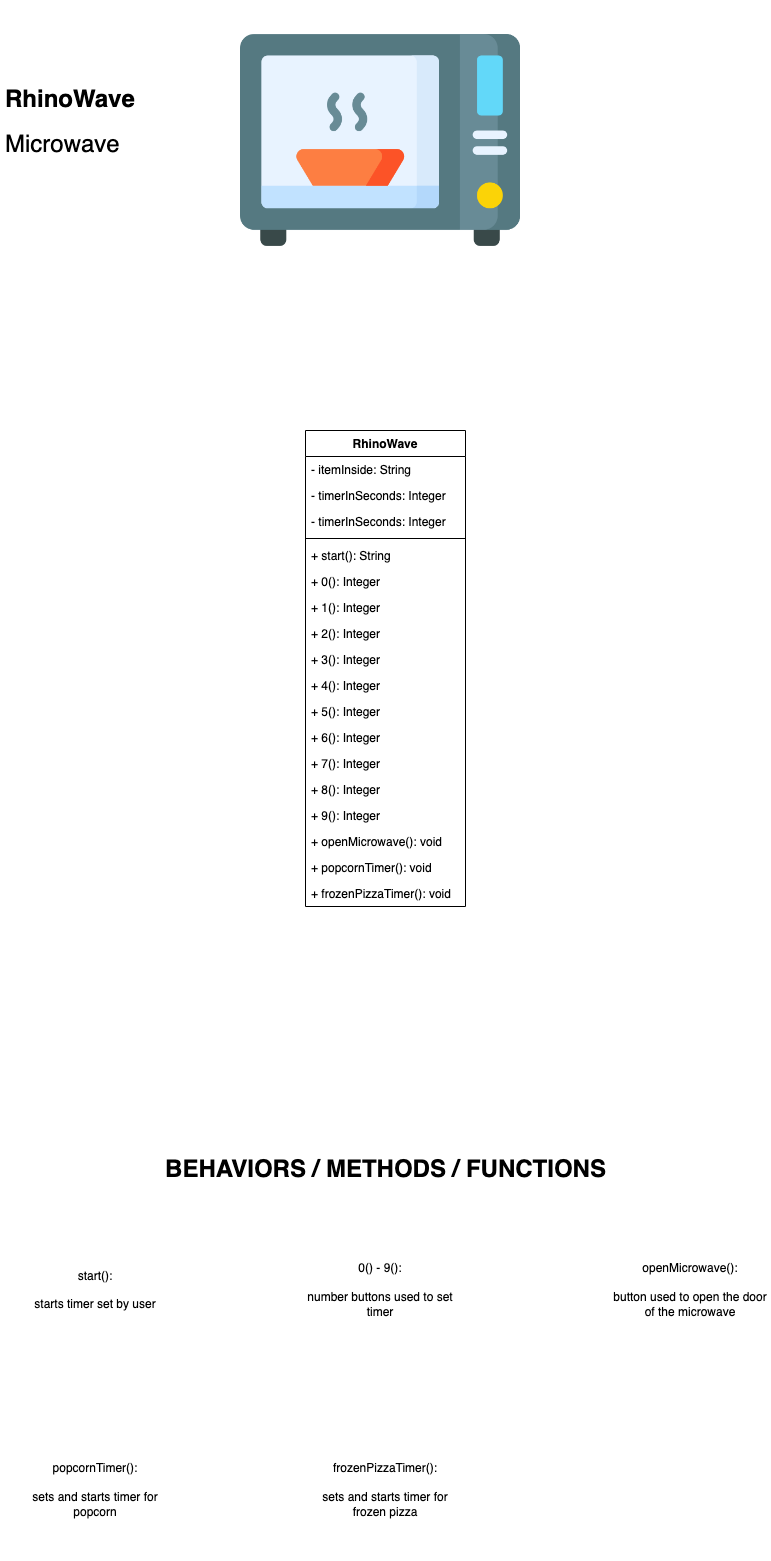

The diagram above was exported from draw.io. Its source (the exported page's mxGraphModel, read from the mxfile embedded in the PNG):
<mxGraphModel dx="1426" dy="773" grid="1" gridSize="10" guides="1" tooltips="1" connect="1" arrows="1" fold="1" page="1" pageScale="1" pageWidth="850" pageHeight="1100" math="0" shadow="0">
  <root>
    <mxCell id="0" />
    <mxCell id="1" parent="0" />
    <mxCell id="uY4fcJsV8FKlWqFs9SQZ-1" value="" style="shape=image;verticalLabelPosition=bottom;labelBackgroundColor=#ffffff;verticalAlign=top;aspect=fixed;imageAspect=0;image=data:image/png,(base64 omitted: 16944 chars);" vertex="1" parent="1">
      <mxGeometry x="280" width="280" height="280" as="geometry" />
    </mxCell>
    <mxCell id="uY4fcJsV8FKlWqFs9SQZ-2" value="&lt;h1&gt;RhinoWave&lt;/h1&gt;&lt;p&gt;&lt;font style=&quot;font-size: 24px&quot;&gt;Microwave&lt;br&gt;&lt;/font&gt;&lt;/p&gt;" style="text;html=1;strokeColor=none;fillColor=none;spacing=5;spacingTop=-20;whiteSpace=wrap;overflow=hidden;rounded=0;" vertex="1" parent="1">
      <mxGeometry x="40" y="80" width="190" height="120" as="geometry" />
    </mxCell>
    <mxCell id="uY4fcJsV8FKlWqFs9SQZ-3" value="RhinoWave" style="swimlane;fontStyle=1;align=center;verticalAlign=top;childLayout=stackLayout;horizontal=1;startSize=26;horizontalStack=0;resizeParent=1;resizeParentMax=0;resizeLast=0;collapsible=1;marginBottom=0;" vertex="1" parent="1">
      <mxGeometry x="345" y="430" width="160" height="476" as="geometry" />
    </mxCell>
    <mxCell id="uY4fcJsV8FKlWqFs9SQZ-4" value="- itemInside: String" style="text;strokeColor=none;fillColor=none;align=left;verticalAlign=top;spacingLeft=4;spacingRight=4;overflow=hidden;rotatable=0;points=[[0,0.5],[1,0.5]];portConstraint=eastwest;" vertex="1" parent="uY4fcJsV8FKlWqFs9SQZ-3">
      <mxGeometry y="26" width="160" height="26" as="geometry" />
    </mxCell>
    <mxCell id="uY4fcJsV8FKlWqFs9SQZ-7" value="- timerInSeconds: Integer" style="text;strokeColor=none;fillColor=none;align=left;verticalAlign=top;spacingLeft=4;spacingRight=4;overflow=hidden;rotatable=0;points=[[0,0.5],[1,0.5]];portConstraint=eastwest;" vertex="1" parent="uY4fcJsV8FKlWqFs9SQZ-3">
      <mxGeometry y="52" width="160" height="26" as="geometry" />
    </mxCell>
    <mxCell id="uY4fcJsV8FKlWqFs9SQZ-8" value="- timerInSeconds: Integer" style="text;strokeColor=none;fillColor=none;align=left;verticalAlign=top;spacingLeft=4;spacingRight=4;overflow=hidden;rotatable=0;points=[[0,0.5],[1,0.5]];portConstraint=eastwest;" vertex="1" parent="uY4fcJsV8FKlWqFs9SQZ-3">
      <mxGeometry y="78" width="160" height="26" as="geometry" />
    </mxCell>
    <mxCell id="uY4fcJsV8FKlWqFs9SQZ-5" value="" style="line;strokeWidth=1;fillColor=none;align=left;verticalAlign=middle;spacingTop=-1;spacingLeft=3;spacingRight=3;rotatable=0;labelPosition=right;points=[];portConstraint=eastwest;" vertex="1" parent="uY4fcJsV8FKlWqFs9SQZ-3">
      <mxGeometry y="104" width="160" height="8" as="geometry" />
    </mxCell>
    <mxCell id="uY4fcJsV8FKlWqFs9SQZ-6" value="+ start(): String" style="text;strokeColor=none;fillColor=none;align=left;verticalAlign=top;spacingLeft=4;spacingRight=4;overflow=hidden;rotatable=0;points=[[0,0.5],[1,0.5]];portConstraint=eastwest;" vertex="1" parent="uY4fcJsV8FKlWqFs9SQZ-3">
      <mxGeometry y="112" width="160" height="26" as="geometry" />
    </mxCell>
    <mxCell id="uY4fcJsV8FKlWqFs9SQZ-9" value="+ 0(): Integer" style="text;strokeColor=none;fillColor=none;align=left;verticalAlign=top;spacingLeft=4;spacingRight=4;overflow=hidden;rotatable=0;points=[[0,0.5],[1,0.5]];portConstraint=eastwest;" vertex="1" parent="uY4fcJsV8FKlWqFs9SQZ-3">
      <mxGeometry y="138" width="160" height="26" as="geometry" />
    </mxCell>
    <mxCell id="uY4fcJsV8FKlWqFs9SQZ-10" value="+ 1(): Integer" style="text;strokeColor=none;fillColor=none;align=left;verticalAlign=top;spacingLeft=4;spacingRight=4;overflow=hidden;rotatable=0;points=[[0,0.5],[1,0.5]];portConstraint=eastwest;" vertex="1" parent="uY4fcJsV8FKlWqFs9SQZ-3">
      <mxGeometry y="164" width="160" height="26" as="geometry" />
    </mxCell>
    <mxCell id="uY4fcJsV8FKlWqFs9SQZ-11" value="+ 2(): Integer" style="text;strokeColor=none;fillColor=none;align=left;verticalAlign=top;spacingLeft=4;spacingRight=4;overflow=hidden;rotatable=0;points=[[0,0.5],[1,0.5]];portConstraint=eastwest;" vertex="1" parent="uY4fcJsV8FKlWqFs9SQZ-3">
      <mxGeometry y="190" width="160" height="26" as="geometry" />
    </mxCell>
    <mxCell id="uY4fcJsV8FKlWqFs9SQZ-12" value="+ 3(): Integer" style="text;strokeColor=none;fillColor=none;align=left;verticalAlign=top;spacingLeft=4;spacingRight=4;overflow=hidden;rotatable=0;points=[[0,0.5],[1,0.5]];portConstraint=eastwest;" vertex="1" parent="uY4fcJsV8FKlWqFs9SQZ-3">
      <mxGeometry y="216" width="160" height="26" as="geometry" />
    </mxCell>
    <mxCell id="uY4fcJsV8FKlWqFs9SQZ-13" value="+ 4(): Integer" style="text;strokeColor=none;fillColor=none;align=left;verticalAlign=top;spacingLeft=4;spacingRight=4;overflow=hidden;rotatable=0;points=[[0,0.5],[1,0.5]];portConstraint=eastwest;" vertex="1" parent="uY4fcJsV8FKlWqFs9SQZ-3">
      <mxGeometry y="242" width="160" height="26" as="geometry" />
    </mxCell>
    <mxCell id="uY4fcJsV8FKlWqFs9SQZ-14" value="+ 5(): Integer" style="text;strokeColor=none;fillColor=none;align=left;verticalAlign=top;spacingLeft=4;spacingRight=4;overflow=hidden;rotatable=0;points=[[0,0.5],[1,0.5]];portConstraint=eastwest;" vertex="1" parent="uY4fcJsV8FKlWqFs9SQZ-3">
      <mxGeometry y="268" width="160" height="26" as="geometry" />
    </mxCell>
    <mxCell id="uY4fcJsV8FKlWqFs9SQZ-15" value="+ 6(): Integer" style="text;strokeColor=none;fillColor=none;align=left;verticalAlign=top;spacingLeft=4;spacingRight=4;overflow=hidden;rotatable=0;points=[[0,0.5],[1,0.5]];portConstraint=eastwest;" vertex="1" parent="uY4fcJsV8FKlWqFs9SQZ-3">
      <mxGeometry y="294" width="160" height="26" as="geometry" />
    </mxCell>
    <mxCell id="uY4fcJsV8FKlWqFs9SQZ-16" value="+ 7(): Integer" style="text;strokeColor=none;fillColor=none;align=left;verticalAlign=top;spacingLeft=4;spacingRight=4;overflow=hidden;rotatable=0;points=[[0,0.5],[1,0.5]];portConstraint=eastwest;" vertex="1" parent="uY4fcJsV8FKlWqFs9SQZ-3">
      <mxGeometry y="320" width="160" height="26" as="geometry" />
    </mxCell>
    <mxCell id="uY4fcJsV8FKlWqFs9SQZ-17" value="+ 8(): Integer" style="text;strokeColor=none;fillColor=none;align=left;verticalAlign=top;spacingLeft=4;spacingRight=4;overflow=hidden;rotatable=0;points=[[0,0.5],[1,0.5]];portConstraint=eastwest;" vertex="1" parent="uY4fcJsV8FKlWqFs9SQZ-3">
      <mxGeometry y="346" width="160" height="26" as="geometry" />
    </mxCell>
    <mxCell id="uY4fcJsV8FKlWqFs9SQZ-18" value="+ 9(): Integer" style="text;strokeColor=none;fillColor=none;align=left;verticalAlign=top;spacingLeft=4;spacingRight=4;overflow=hidden;rotatable=0;points=[[0,0.5],[1,0.5]];portConstraint=eastwest;" vertex="1" parent="uY4fcJsV8FKlWqFs9SQZ-3">
      <mxGeometry y="372" width="160" height="26" as="geometry" />
    </mxCell>
    <mxCell id="uY4fcJsV8FKlWqFs9SQZ-19" value="+ openMicrowave(): void" style="text;strokeColor=none;fillColor=none;align=left;verticalAlign=top;spacingLeft=4;spacingRight=4;overflow=hidden;rotatable=0;points=[[0,0.5],[1,0.5]];portConstraint=eastwest;" vertex="1" parent="uY4fcJsV8FKlWqFs9SQZ-3">
      <mxGeometry y="398" width="160" height="26" as="geometry" />
    </mxCell>
    <mxCell id="uY4fcJsV8FKlWqFs9SQZ-20" value="+ popcornTimer(): void" style="text;strokeColor=none;fillColor=none;align=left;verticalAlign=top;spacingLeft=4;spacingRight=4;overflow=hidden;rotatable=0;points=[[0,0.5],[1,0.5]];portConstraint=eastwest;" vertex="1" parent="uY4fcJsV8FKlWqFs9SQZ-3">
      <mxGeometry y="424" width="160" height="26" as="geometry" />
    </mxCell>
    <mxCell id="uY4fcJsV8FKlWqFs9SQZ-21" value="+ frozenPizzaTimer(): void" style="text;strokeColor=none;fillColor=none;align=left;verticalAlign=top;spacingLeft=4;spacingRight=4;overflow=hidden;rotatable=0;points=[[0,0.5],[1,0.5]];portConstraint=eastwest;" vertex="1" parent="uY4fcJsV8FKlWqFs9SQZ-3">
      <mxGeometry y="450" width="160" height="26" as="geometry" />
    </mxCell>
    <mxCell id="uY4fcJsV8FKlWqFs9SQZ-23" value="&lt;h1&gt;&lt;b&gt;BEHAVIORS / METHODS / FUNCTIONS&lt;/b&gt;&lt;/h1&gt;" style="text;html=1;strokeColor=none;fillColor=none;align=center;verticalAlign=middle;whiteSpace=wrap;rounded=0;" vertex="1" parent="1">
      <mxGeometry x="203" y="1160" width="445" height="20" as="geometry" />
    </mxCell>
    <mxCell id="uY4fcJsV8FKlWqFs9SQZ-24" value="&lt;div&gt;start():&lt;/div&gt;&lt;div&gt;&lt;br&gt;&lt;/div&gt;&lt;div&gt;starts timer set by user&lt;br&gt;&lt;/div&gt;" style="text;html=1;strokeColor=none;fillColor=none;align=center;verticalAlign=middle;whiteSpace=wrap;rounded=0;" vertex="1" parent="1">
      <mxGeometry x="55" y="1220" width="160" height="140" as="geometry" />
    </mxCell>
    <mxCell id="uY4fcJsV8FKlWqFs9SQZ-25" value="&lt;div&gt;0() - 9():&lt;/div&gt;&lt;div&gt;&lt;br&gt;&lt;/div&gt;&lt;div&gt;number buttons used to set timer&lt;br&gt;&lt;/div&gt;" style="text;html=1;strokeColor=none;fillColor=none;align=center;verticalAlign=middle;whiteSpace=wrap;rounded=0;" vertex="1" parent="1">
      <mxGeometry x="340" y="1220" width="160" height="140" as="geometry" />
    </mxCell>
    <mxCell id="uY4fcJsV8FKlWqFs9SQZ-26" value="&lt;div&gt;openMicrowave():&lt;/div&gt;&lt;div&gt;&lt;br&gt;&lt;/div&gt;&lt;div&gt;button used to open the door of the microwave&lt;br&gt;&lt;/div&gt;" style="text;html=1;strokeColor=none;fillColor=none;align=center;verticalAlign=middle;whiteSpace=wrap;rounded=0;" vertex="1" parent="1">
      <mxGeometry x="650" y="1220" width="160" height="140" as="geometry" />
    </mxCell>
    <mxCell id="uY4fcJsV8FKlWqFs9SQZ-27" value="&lt;div&gt;popcornTimer():&lt;/div&gt;&lt;div&gt;&lt;br&gt;&lt;/div&gt;&lt;div&gt;sets and starts timer for popcorn&lt;br&gt;&lt;/div&gt;" style="text;html=1;strokeColor=none;fillColor=none;align=center;verticalAlign=middle;whiteSpace=wrap;rounded=0;" vertex="1" parent="1">
      <mxGeometry x="55" y="1420" width="160" height="140" as="geometry" />
    </mxCell>
    <mxCell id="uY4fcJsV8FKlWqFs9SQZ-28" value="&lt;div&gt;frozenPizzaTimer():&lt;/div&gt;&lt;div&gt;&lt;br&gt;&lt;/div&gt;&lt;div&gt;sets and starts timer for frozen pizza&lt;br&gt;&lt;/div&gt;" style="text;html=1;strokeColor=none;fillColor=none;align=center;verticalAlign=middle;whiteSpace=wrap;rounded=0;" vertex="1" parent="1">
      <mxGeometry x="345" y="1420" width="160" height="140" as="geometry" />
    </mxCell>
  </root>
</mxGraphModel>